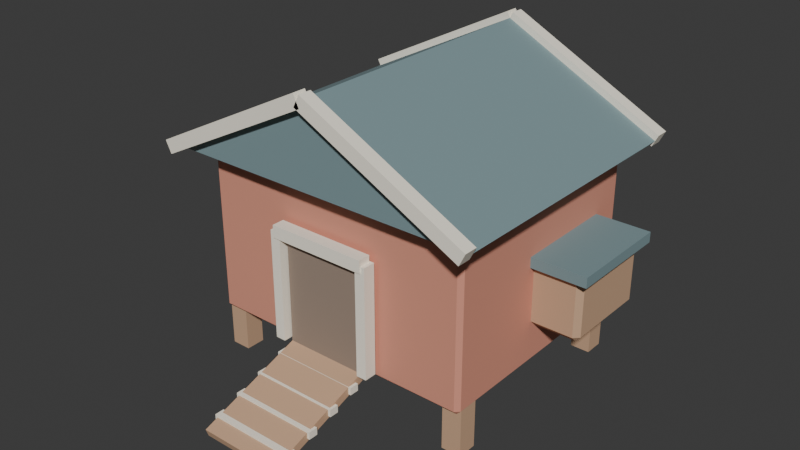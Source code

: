 # Source: coop.blend  (saved by Blender 5.2.44; exported with 4.5.12 LTS)
import bpy
from mathutils import Matrix  # noqa: F401  (used for matrix-valued properties, if any)

bpy.ops.wm.read_factory_settings(use_empty=True)
scene = bpy.context.scene
scene.name = 'Scene'

# ---- collections
col_collection = bpy.data.collections.new('Collection'); scene.collection.children.link(col_collection)

# ---- materials (node trees are filled in below, after node groups)
mat_wood = bpy.data.materials.new('Wood')
mat_wood.diffuse_color = (0.5961, 0.3765, 0.2353, 1.0)
mat_paint = bpy.data.materials.new('Paint')
mat_paint.diffuse_color = (0.7255, 0.302, 0.2118, 1.0)
mat_roof = bpy.data.materials.new('Roof')
mat_roof.diffuse_color = (0.2039, 0.302, 0.3216, 1.0)
mat_cream = bpy.data.materials.new('Cream')
mat_cream.diffuse_color = (1.0, 0.9451, 0.8078, 1.0)
mat_doorcoop = bpy.data.materials.new('DoorCoop')
mat_doorcoop.diffuse_color = (0.3137, 0.2392, 0.1882, 1.0)

# ---- material node trees
mat_wood.use_nodes = True; mat_wood.node_tree.nodes.clear()
_N = mat_wood.node_tree.nodes; _L = mat_wood.node_tree.links
n0 = _N.new('ShaderNodeBsdfPrincipled'); n0.name = 'BSDF - Pré-fundamentado'; n0.location = (-200, 100)
n0.inputs[0].default_value = (0.5961, 0.3765, 0.2353, 1.0)
n0.inputs[2].default_value = 0.85
n0.inputs[10].default_value = 0.005
n1 = _N.new('ShaderNodeOutputMaterial'); n1.name = 'Saída de material'; n1.location = (200, 100)
_L.new(n0.outputs[0], n1.inputs[0])
n1.is_active_output = True
mat_paint.use_nodes = True; mat_paint.node_tree.nodes.clear()
_N = mat_paint.node_tree.nodes; _L = mat_paint.node_tree.links
n0 = _N.new('ShaderNodeBsdfPrincipled'); n0.name = 'BSDF - Pré-fundamentado'; n0.location = (-200, 100)
n0.inputs[0].default_value = (0.7255, 0.302, 0.2118, 1.0)
n0.inputs[2].default_value = 0.85
n0.inputs[10].default_value = 0.005
n1 = _N.new('ShaderNodeOutputMaterial'); n1.name = 'Saída de material'; n1.location = (200, 100)
_L.new(n0.outputs[0], n1.inputs[0])
n1.is_active_output = True
mat_roof.use_nodes = True; mat_roof.node_tree.nodes.clear()
_N = mat_roof.node_tree.nodes; _L = mat_roof.node_tree.links
n0 = _N.new('ShaderNodeBsdfPrincipled'); n0.name = 'BSDF - Pré-fundamentado'; n0.location = (-200, 100)
n0.inputs[0].default_value = (0.2039, 0.302, 0.3216, 1.0)
n0.inputs[2].default_value = 0.85
n0.inputs[10].default_value = 0.005
n1 = _N.new('ShaderNodeOutputMaterial'); n1.name = 'Saída de material'; n1.location = (200, 100)
_L.new(n0.outputs[0], n1.inputs[0])
n1.is_active_output = True
mat_cream.use_nodes = True; mat_cream.node_tree.nodes.clear()
_N = mat_cream.node_tree.nodes; _L = mat_cream.node_tree.links
n0 = _N.new('ShaderNodeBsdfPrincipled'); n0.name = 'BSDF - Pré-fundamentado'; n0.location = (-200, 100)
n0.inputs[0].default_value = (1.0, 0.9451, 0.8078, 1.0)
n0.inputs[2].default_value = 0.85
n0.inputs[10].default_value = 0.005
n1 = _N.new('ShaderNodeOutputMaterial'); n1.name = 'Saída de material'; n1.location = (200, 100)
_L.new(n0.outputs[0], n1.inputs[0])
n1.is_active_output = True
mat_doorcoop.use_nodes = True; mat_doorcoop.node_tree.nodes.clear()
_N = mat_doorcoop.node_tree.nodes; _L = mat_doorcoop.node_tree.links
n0 = _N.new('ShaderNodeBsdfPrincipled'); n0.name = 'BSDF - Pré-fundamentado'; n0.location = (-200, 100)
n0.inputs[0].default_value = (0.3137, 0.2392, 0.1882, 1.0)
n0.inputs[2].default_value = 0.85
n0.inputs[10].default_value = 0.005
n1 = _N.new('ShaderNodeOutputMaterial'); n1.name = 'Saída de material'; n1.location = (200, 100)
_L.new(n0.outputs[0], n1.inputs[0])
n1.is_active_output = True

# ---- world
world_world = bpy.data.worlds.new('World'); scene.world = world_world
world_world.use_nodes = True; world_world.node_tree.nodes.clear()
_N = world_world.node_tree.nodes; _L = world_world.node_tree.links
n0 = _N.new('ShaderNodeOutputWorld'); n0.name = 'World Output'; n0.location = (200, 100)
n1 = _N.new('ShaderNodeBackground'); n1.name = 'Background'; n1.location = (-200, 100)
n1.inputs[0].default_value = (0.05088, 0.05088, 0.05088, 1.0)
_L.new(n1.outputs[0], n0.inputs[0])
n0.is_active_output = True
world_world.color = (0.05088, 0.05088, 0.05088)
world_world.sun_shadow_jitter_overblur = 0.0

# ---- meshes
me_cubo_032 = bpy.data.meshes.new('Cubo.032')
me_cubo_032.from_pydata([(-1.345, -1.095, 0.0), (-1.345, -1.095, 0.8), (-1.345, -0.905, 0.0), (-1.345, -0.905, 0.8), (-1.155, -1.095, 0.0), (-1.155, -1.095, 0.8), (-1.155, -0.905, 0.0), (-1.155, -0.905, 0.8), (-1.345, 0.905, 0.0), (-1.345, 0.905, 0.8), (-1.345, 1.095, 0.0), (-1.345, 1.095, 0.8), (-1.155, 0.905, 0.0), (-1.155, 0.905, 0.8), (-1.155, 1.095, 0.0), (-1.155, 1.095, 0.8), (1.155, -1.095, 0.0), (1.155, -1.095, 0.8), (1.155, -0.905, 0.0), (1.155, -0.905, 0.8), (1.345, -1.095, 0.0), (1.345, -1.095, 0.8), (1.345, -0.905, 0.0), (1.345, -0.905, 0.8), (1.155, 0.905, 0.0), (1.155, 0.905, 0.8), (1.155, 1.095, 0.0), (1.155, 1.095, 0.8), (1.345, 0.905, 0.0), (1.345, 0.905, 0.8), (1.345, 1.095, 0.0), (1.345, 1.095, 0.8), (-1.31, -1.11, 0.425), (-1.31, -1.15, 0.465), (-1.35, -1.11, 0.465), (-1.31, -1.15, 2.035), (-1.31, -1.11, 2.075), (-1.35, -1.11, 2.035), (-1.31, 1.11, 0.425), (-1.35, 1.11, 0.465), (-1.31, 1.15, 0.465), (-1.31, 1.11, 2.075), (-1.31, 1.15, 2.035), (-1.35, 1.11, 2.035), (1.31, -1.11, 0.425), (1.35, -1.11, 0.465), (1.31, -1.15, 0.465), (1.31, -1.11, 2.075), (1.31, -1.15, 2.035), (1.35, -1.11, 2.035), (1.31, 1.11, 0.425), (1.31, 1.15, 0.465), (1.35, 1.11, 0.465), (1.31, 1.11, 2.075), (1.35, 1.11, 2.035), (1.31, 1.15, 2.035), (-1.575, -1.375, 2.07), (1.575, -1.375, 2.07), (0.0, -1.375, 2.87), (-1.575, 1.375, 2.07), (1.575, 1.375, 2.07), (0.0, 1.375, 2.87), (-1.546, -1.46, 2.012), (0.02944, -1.46, 2.812), (-1.604, -1.46, 2.128), (-0.02944, -1.46, 2.928), (-1.546, -1.33, 2.012), (0.02944, -1.33, 2.812), (-1.604, -1.33, 2.128), (-0.02944, -1.33, 2.928), (-0.02944, -1.46, 2.812), (1.546, -1.46, 2.012), (0.02944, -1.46, 2.928), (1.604, -1.46, 2.128), (-0.02944, -1.33, 2.812), (1.546, -1.33, 2.012), (0.02944, -1.33, 2.928), (1.604, -1.33, 2.128), (-1.546, 1.33, 2.012), (0.02944, 1.33, 2.812), (-1.604, 1.33, 2.128), (-0.02944, 1.33, 2.928), (-1.546, 1.46, 2.012), (0.02944, 1.46, 2.812), (-1.604, 1.46, 2.128), (-0.02944, 1.46, 2.928), (-0.02944, 1.33, 2.812), (1.546, 1.33, 2.012), (0.02944, 1.33, 2.928), (1.604, 1.33, 2.128), (-0.02944, 1.46, 2.812), (1.546, 1.46, 2.012), (0.02944, 1.46, 2.928), (1.604, 1.46, 2.128), (-0.4, -1.24, 0.45), (-0.4, -1.24, 1.55), (-0.4, -1.14, 0.45), (-0.4, -1.14, 1.55), (0.4, -1.24, 0.45), (0.4, -1.24, 1.55), (0.4, -1.14, 0.45), (0.4, -1.14, 1.55), (-0.48, -1.32, 1.5), (-0.48, -1.32, 1.62), (-0.48, -1.2, 1.5), (-0.48, -1.2, 1.62), (0.48, -1.32, 1.5), (0.48, -1.32, 1.62), (0.48, -1.2, 1.5), (0.48, -1.2, 1.62), (-0.52, -1.31, 0.5), (-0.52, -1.31, 1.56), (-0.52, -1.19, 0.5), (-0.52, -1.19, 1.56), (-0.42, -1.31, 0.5), (-0.42, -1.31, 1.56), (-0.42, -1.19, 0.5), (-0.42, -1.19, 1.56), (0.42, -1.31, 0.5), (0.42, -1.31, 1.56), (0.42, -1.19, 0.5), (0.42, -1.19, 1.56), (0.52, -1.31, 0.5), (0.52, -1.31, 1.56), (0.52, -1.19, 0.5), (0.52, -1.19, 1.56), (-0.4, -2.255, 0.04242), (-0.4, -2.281, 0.1181), (-0.4, -0.9788, 0.4819), (-0.4, -1.005, 0.5576), (0.4, -2.255, 0.04242), (0.4, -2.281, 0.1181), (0.4, -0.9788, 0.4819), (0.4, -1.005, 0.5576), (-0.425, -2.145, 0.1146), (-0.425, -2.145, 0.1846), (-0.425, -2.055, 0.1146), (-0.425, -2.055, 0.1846), (0.425, -2.145, 0.1146), (0.425, -2.145, 0.1846), (0.425, -2.055, 0.1146), (0.425, -2.055, 0.1846), (-0.425, -1.895, 0.1946), (-0.425, -1.895, 0.2646), (-0.425, -1.805, 0.1946), (-0.425, -1.805, 0.2646), (0.425, -1.895, 0.1946), (0.425, -1.895, 0.2646), (0.425, -1.805, 0.1946), (0.425, -1.805, 0.2646), (-0.425, -1.645, 0.2746), (-0.425, -1.645, 0.3446), (-0.425, -1.555, 0.2746), (-0.425, -1.555, 0.3446), (0.425, -1.645, 0.2746), (0.425, -1.645, 0.3446), (0.425, -1.555, 0.2746), (0.425, -1.555, 0.3446), (-0.425, -1.395, 0.3546), (-0.425, -1.395, 0.4246), (-0.425, -1.305, 0.3546), (-0.425, -1.305, 0.4246), (0.425, -1.395, 0.3546), (0.425, -1.395, 0.4246), (0.425, -1.305, 0.3546), (0.425, -1.305, 0.4246), (1.205, -0.1, 0.8), (1.205, -0.15, 0.85), (1.155, -0.1, 0.85), (1.205, -0.15, 1.35), (1.205, -0.1, 1.4), (1.155, -0.1, 1.35), (1.205, 0.7, 0.8), (1.155, 0.7, 0.85), (1.205, 0.75, 0.85), (1.205, 0.7, 1.4), (1.205, 0.75, 1.35), (1.155, 0.7, 1.35), (1.755, -0.1, 0.8), (1.805, -0.1, 0.85), (1.755, -0.15, 0.85), (1.755, -0.1, 1.4), (1.755, -0.15, 1.35), (1.805, -0.1, 1.35), (1.755, 0.7, 0.8), (1.755, 0.75, 0.85), (1.805, 0.7, 0.85), (1.755, 0.7, 1.4), (1.805, 0.7, 1.35), (1.755, 0.75, 1.35), (1.08, -0.21, 1.39), (1.08, -0.21, 1.49), (1.08, 0.81, 1.39), (1.08, 0.81, 1.49), (1.88, -0.21, 1.39), (1.88, -0.21, 1.49), (1.88, 0.81, 1.39), (1.88, 0.81, 1.49)], [], [(0, 1, 3, 2), (2, 3, 7, 6), (6, 7, 5, 4), (4, 5, 1, 0), (2, 6, 4, 0), (7, 3, 1, 5), (8, 9, 11, 10), (10, 11, 15, 14), (14, 15, 13, 12), (12, 13, 9, 8), (10, 14, 12, 8), (15, 11, 9, 13), (16, 17, 19, 18), (18, 19, 23, 22), (22, 23, 21, 20), (20, 21, 17, 16), (18, 22, 20, 16), (23, 19, 17, 21), (24, 25, 27, 26), (26, 27, 31, 30), (30, 31, 29, 28), (28, 29, 25, 24), (26, 30, 28, 24), (31, 27, 25, 29), (32, 33, 34), (35, 36, 37), (38, 39, 40), (41, 42, 43), (44, 45, 46), (47, 48, 49), (50, 51, 52), (53, 54, 55), (38, 32, 34, 39), (33, 35, 37, 34), (36, 41, 43, 37), (42, 40, 39, 43), (50, 38, 40, 51), (41, 53, 55, 42), (54, 52, 51, 55), (44, 50, 52, 45), (53, 47, 49, 54), (48, 46, 45, 49), (32, 44, 46, 33), (47, 36, 35, 48), (38, 50, 44, 32), (34, 37, 43, 39), (46, 48, 35, 33), (53, 41, 36, 47), (40, 42, 55, 51), (52, 54, 49, 45), (56, 58, 57), (59, 60, 61), (56, 59, 61, 58), (58, 61, 60, 57), (57, 60, 59, 56), (62, 63, 65, 64), (64, 65, 69, 68), (68, 69, 67, 66), (66, 67, 63, 62), (64, 68, 66, 62), (69, 65, 63, 67), (70, 71, 73, 72), (72, 73, 77, 76), (76, 77, 75, 74), (74, 75, 71, 70), (72, 76, 74, 70), (77, 73, 71, 75), (78, 79, 81, 80), (80, 81, 85, 84), (84, 85, 83, 82), (82, 83, 79, 78), (80, 84, 82, 78), (85, 81, 79, 83), (86, 87, 89, 88), (88, 89, 93, 92), (92, 93, 91, 90), (90, 91, 87, 86), (88, 92, 90, 86), (93, 89, 87, 91), (94, 95, 97, 96), (96, 97, 101, 100), (100, 101, 99, 98), (98, 99, 95, 94), (96, 100, 98, 94), (101, 97, 95, 99), (102, 103, 105, 104), (104, 105, 109, 108), (108, 109, 107, 106), (106, 107, 103, 102), (104, 108, 106, 102), (109, 105, 103, 107), (110, 111, 113, 112), (112, 113, 117, 116), (116, 117, 115, 114), (114, 115, 111, 110), (112, 116, 114, 110), (117, 113, 111, 115), (118, 119, 121, 120), (120, 121, 125, 124), (124, 125, 123, 122), (122, 123, 119, 118), (120, 124, 122, 118), (125, 121, 119, 123), (126, 127, 129, 128), (128, 129, 133, 132), (132, 133, 131, 130), (130, 131, 127, 126), (128, 132, 130, 126), (133, 129, 127, 131), (134, 135, 137, 136), (136, 137, 141, 140), (140, 141, 139, 138), (138, 139, 135, 134), (136, 140, 138, 134), (141, 137, 135, 139), (142, 143, 145, 144), (144, 145, 149, 148), (148, 149, 147, 146), (146, 147, 143, 142), (144, 148, 146, 142), (149, 145, 143, 147), (150, 151, 153, 152), (152, 153, 157, 156), (156, 157, 155, 154), (154, 155, 151, 150), (152, 156, 154, 150), (157, 153, 151, 155), (158, 159, 161, 160), (160, 161, 165, 164), (164, 165, 163, 162), (162, 163, 159, 158), (160, 164, 162, 158), (165, 161, 159, 163), (166, 167, 168), (169, 170, 171), (172, 173, 174), (175, 176, 177), (178, 179, 180), (181, 182, 183), (184, 185, 186), (187, 188, 189), (172, 166, 168, 173), (167, 169, 171, 168), (170, 175, 177, 171), (176, 174, 173, 177), (184, 172, 174, 185), (175, 187, 189, 176), (188, 186, 185, 189), (178, 184, 186, 179), (187, 181, 183, 188), (182, 180, 179, 183), (166, 178, 180, 167), (181, 170, 169, 182), (172, 184, 178, 166), (168, 171, 177, 173), (180, 182, 169, 167), (187, 175, 170, 181), (174, 176, 189, 185), (186, 188, 183, 179), (190, 191, 193, 192), (192, 193, 197, 196), (196, 197, 195, 194), (194, 195, 191, 190), (192, 196, 194, 190), (197, 193, 191, 195)])
me_cubo_032.polygons.foreach_set('material_index', [0, 0, 0, 0, 0, 0, 0, 0, 0, 0, 0, 0, 0, 0, 0, 0, 0, 0, 0, 0, 0, 0, 0, 0, 1, 1, 1, 1, 1, 1, 1, 1, 1, 1, 1, 1, 1, 1, 1, 1, 1, 1, 1, 1, 1, 1, 1, 1, 1, 1, 2, 2, 2, 2, 2, 3, 3, 3, 3, 3, 3, 3, 3, 3, 3, 3, 3, 3, 3, 3, 3, 3, 3, 3, 3, 3, 3, 3, 3, 4, 4, 4, 4, 4, 4, 3, 3, 3, 3, 3, 3, 3, 3, 3, 3, 3, 3, 3, 3, 3, 3, 3, 3, 0, 0, 0, 0, 0, 0, 3, 3, 3, 3, 3, 3, 3, 3, 3, 3, 3, 3, 3, 3, 3, 3, 3, 3, 3, 3, 3, 3, 3, 3, 0, 0, 0, 0, 0, 0, 0, 0, 0, 0, 0, 0, 0, 0, 0, 0, 0, 0, 0, 0, 0, 0, 0, 0, 0, 0, 2, 2, 2, 2, 2, 2])
_uv = me_cubo_032.uv_layers.new(name='Mapa UV')
_uv.uv.foreach_set('vector', [0.375, 0.0, 0.625, 0.0, 0.625, 0.25, 0.375, 0.25, 0.375, 0.25, 0.625, 0.25, 0.625, 0.5, 0.375, 0.5, 0.375, 0.5, 0.625, 0.5, 0.625, 0.75, 0.375, 0.75, 0.375, 0.75, 0.625, 0.75, 0.625, 1.0, 0.375, 1.0, 0.125, 0.5, 0.375, 0.5, 0.375, 0.75, 0.125, 0.75, 0.625, 0.5, 0.875, 0.5, 0.875, 0.75, 0.625, 0.75, 0.375, 0.0, 0.625, 0.0, 0.625, 0.25, 0.375, 0.25, 0.375, 0.25, 0.625, 0.25, 0.625, 0.5, 0.375, 0.5, 0.375, 0.5, 0.625, 0.5, 0.625, 0.75, 0.375, 0.75, 0.375, 0.75, 0.625, 0.75, 0.625, 1.0, 0.375, 1.0, 0.125, 0.5, 0.375, 0.5, 0.375, 0.75, 0.125, 0.75, 0.625, 0.5, 0.875, 0.5, 0.875, 0.75, 0.625, 0.75, 0.375, 0.0, 0.625, 0.0, 0.625, 0.25, 0.375, 0.25, 0.375, 0.25, 0.625, 0.25, 0.625, 0.5, 0.375, 0.5, 0.375, 0.5, 0.625, 0.5, 0.625, 0.75, 0.375, 0.75, 0.375, 0.75, 0.625, 0.75, 0.625, 1.0, 0.375, 1.0, 0.125, 0.5, 0.375, 0.5, 0.375, 0.75, 0.125, 0.75, 0.625, 0.5, 0.875, 0.5, 0.875, 0.75, 0.625, 0.75, 0.375, 0.0, 0.625, 0.0, 0.625, 0.25, 0.375, 0.25, 0.375, 0.25, 0.625, 0.25, 0.625, 0.5, 0.375, 0.5, 0.375, 0.5, 0.625, 0.5, 0.625, 0.75, 0.375, 0.75, 0.375, 0.75, 0.625, 0.75, 0.625, 1.0, 0.375, 1.0, 0.125, 0.5, 0.375, 0.5, 0.375, 0.75, 0.125, 0.75, 0.625, 0.5, 0.875, 0.5, 0.875, 0.75, 0.625, 0.75, 0.1287, 0.7457, 0.1287, 0.75, 0.125, 0.7457, 0.6189, 0.0, 0.625, 0.004348, 0.6189, 0.004348, 0.1287, 0.5043, 0.125, 0.5043, 0.1287, 0.5, 0.625, 0.2483, 0.6189, 0.2528, 0.6189, 0.2457, 0.3713, 0.7457, 0.3795, 0.7457, 0.3762, 0.7519, 0.6269, 0.7497, 0.6189, 0.7537, 0.6189, 0.7467, 0.3713, 0.5043, 0.3762, 0.4981, 0.3795, 0.5043, 0.6269, 0.5003, 0.6189, 0.5033, 0.6189, 0.4963, 0.1287, 0.5043, 0.1287, 0.7457, 0.125, 0.7457, 0.125, 0.5043, 0.3811, 0.0, 0.6189, 0.0, 0.6189, 0.004348, 0.3811, 0.004348, 0.625, 0.004348, 0.625, 0.2483, 0.6189, 0.2457, 0.6189, 0.004348, 0.6189, 0.2528, 0.3811, 0.2537, 0.3811, 0.2457, 0.6189, 0.2457, 0.3713, 0.5043, 0.1287, 0.5043, 0.1287, 0.5, 0.3762, 0.4981, 0.625, 0.2483, 0.6269, 0.5003, 0.6189, 0.4963, 0.6189, 0.2528, 0.6189, 0.5033, 0.3795, 0.5043, 0.3762, 0.4981, 0.6189, 0.4963, 0.3713, 0.7457, 0.3713, 0.5043, 0.3795, 0.5043, 0.3795, 0.7457, 0.6269, 0.5003, 0.6269, 0.7497, 0.6189, 0.7467, 0.6189, 0.5033, 0.6189, 0.7537, 0.3762, 0.7519, 0.3795, 0.7457, 0.6189, 0.7467, 0.1287, 0.7457, 0.3713, 0.7457, 0.3762, 0.7519, 0.1287, 0.75, 0.6269, 0.7497, 0.625, 0.9963, 0.6189, 0.9963, 0.6189, 0.7537, 0.1287, 0.5043, 0.3713, 0.5043, 0.3713, 0.7457, 0.1287, 0.7457, 0.3811, 0.004348, 0.6189, 0.004348, 0.6189, 0.2457, 0.3811, 0.2457, 0.3762, 0.7519, 0.6189, 0.7537, 0.6189, 0.9963, 0.3811, 0.9963, 0.6269, 0.5003, 0.8713, 0.5043, 0.8713, 0.7457, 0.6269, 0.7497, 0.3811, 0.2537, 0.6189, 0.2528, 0.6189, 0.4963, 0.3762, 0.4981, 0.3795, 0.5043, 0.6189, 0.5033, 0.6189, 0.7467, 0.3795, 0.7457, 0.0, 0.0, 0.0, 0.0, 0.0, 0.0, 0.0, 0.0, 0.0, 0.0, 0.0, 0.0, 0.0, 0.0, 0.0, 0.0, 0.0, 0.0, 0.0, 0.0, 0.0, 0.0, 0.0, 0.0, 0.0, 0.0, 0.0, 0.0, 0.0, 0.0, 0.0, 0.0, 0.0, 0.0, 0.0, 0.0, 0.375, 0.0, 0.625, 0.0, 0.625, 0.25, 0.375, 0.25, 0.375, 0.25, 0.625, 0.25, 0.625, 0.5, 0.375, 0.5, 0.375, 0.5, 0.625, 0.5, 0.625, 0.75, 0.375, 0.75, 0.375, 0.75, 0.625, 0.75, 0.625, 1.0, 0.375, 1.0, 0.125, 0.5, 0.375, 0.5, 0.375, 0.75, 0.125, 0.75, 0.625, 0.5, 0.875, 0.5, 0.875, 0.75, 0.625, 0.75, 0.375, 0.0, 0.625, 0.0, 0.625, 0.25, 0.375, 0.25, 0.375, 0.25, 0.625, 0.25, 0.625, 0.5, 0.375, 0.5, 0.375, 0.5, 0.625, 0.5, 0.625, 0.75, 0.375, 0.75, 0.375, 0.75, 0.625, 0.75, 0.625, 1.0, 0.375, 1.0, 0.125, 0.5, 0.375, 0.5, 0.375, 0.75, 0.125, 0.75, 0.625, 0.5, 0.875, 0.5, 0.875, 0.75, 0.625, 0.75, 0.375, 0.0, 0.625, 0.0, 0.625, 0.25, 0.375, 0.25, 0.375, 0.25, 0.625, 0.25, 0.625, 0.5, 0.375, 0.5, 0.375, 0.5, 0.625, 0.5, 0.625, 0.75, 0.375, 0.75, 0.375, 0.75, 0.625, 0.75, 0.625, 1.0, 0.375, 1.0, 0.125, 0.5, 0.375, 0.5, 0.375, 0.75, 0.125, 0.75, 0.625, 0.5, 0.875, 0.5, 0.875, 0.75, 0.625, 0.75, 0.375, 0.0, 0.625, 0.0, 0.625, 0.25, 0.375, 0.25, 0.375, 0.25, 0.625, 0.25, 0.625, 0.5, 0.375, 0.5, 0.375, 0.5, 0.625, 0.5, 0.625, 0.75, 0.375, 0.75, 0.375, 0.75, 0.625, 0.75, 0.625, 1.0, 0.375, 1.0, 0.125, 0.5, 0.375, 0.5, 0.375, 0.75, 0.125, 0.75, 0.625, 0.5, 0.875, 0.5, 0.875, 0.75, 0.625, 0.75, 0.375, 0.0, 0.625, 0.0, 0.625, 0.25, 0.375, 0.25, 0.375, 0.25, 0.625, 0.25, 0.625, 0.5, 0.375, 0.5, 0.375, 0.5, 0.625, 0.5, 0.625, 0.75, 0.375, 0.75, 0.375, 0.75, 0.625, 0.75, 0.625, 1.0, 0.375, 1.0, 0.125, 0.5, 0.375, 0.5, 0.375, 0.75, 0.125, 0.75, 0.625, 0.5, 0.875, 0.5, 0.875, 0.75, 0.625, 0.75, 0.375, 0.0, 0.625, 0.0, 0.625, 0.25, 0.375, 0.25, 0.375, 0.25, 0.625, 0.25, 0.625, 0.5, 0.375, 0.5, 0.375, 0.5, 0.625, 0.5, 0.625, 0.75, 0.375, 0.75, 0.375, 0.75, 0.625, 0.75, 0.625, 1.0, 0.375, 1.0, 0.125, 0.5, 0.375, 0.5, 0.375, 0.75, 0.125, 0.75, 0.625, 0.5, 0.875, 0.5, 0.875, 0.75, 0.625, 0.75, 0.375, 0.0, 0.625, 0.0, 0.625, 0.25, 0.375, 0.25, 0.375, 0.25, 0.625, 0.25, 0.625, 0.5, 0.375, 0.5, 0.375, 0.5, 0.625, 0.5, 0.625, 0.75, 0.375, 0.75, 0.375, 0.75, 0.625, 0.75, 0.625, 1.0, 0.375, 1.0, 0.125, 0.5, 0.375, 0.5, 0.375, 0.75, 0.125, 0.75, 0.625, 0.5, 0.875, 0.5, 0.875, 0.75, 0.625, 0.75, 0.375, 0.0, 0.625, 0.0, 0.625, 0.25, 0.375, 0.25, 0.375, 0.25, 0.625, 0.25, 0.625, 0.5, 0.375, 0.5, 0.375, 0.5, 0.625, 0.5, 0.625, 0.75, 0.375, 0.75, 0.375, 0.75, 0.625, 0.75, 0.625, 1.0, 0.375, 1.0, 0.125, 0.5, 0.375, 0.5, 0.375, 0.75, 0.125, 0.75, 0.625, 0.5, 0.875, 0.5, 0.875, 0.75, 0.625, 0.75, 0.375, 0.0, 0.625, 0.0, 0.625, 0.25, 0.375, 0.25, 0.375, 0.25, 0.625, 0.25, 0.625, 0.5, 0.375, 0.5, 0.375, 0.5, 0.625, 0.5, 0.625, 0.75, 0.375, 0.75, 0.375, 0.75, 0.625, 0.75, 0.625, 1.0, 0.375, 1.0, 0.125, 0.5, 0.375, 0.5, 0.375, 0.75, 0.125, 0.75, 0.625, 0.5, 0.875, 0.5, 0.875, 0.75, 0.625, 0.75, 0.375, 0.0, 0.625, 0.0, 0.625, 0.25, 0.375, 0.25, 0.375, 0.25, 0.625, 0.25, 0.625, 0.5, 0.375, 0.5, 0.375, 0.5, 0.625, 0.5, 0.625, 0.75, 0.375, 0.75, 0.375, 0.75, 0.625, 0.75, 0.625, 1.0, 0.375, 1.0, 0.125, 0.5, 0.375, 0.5, 0.375, 0.75, 0.125, 0.75, 0.625, 0.5, 0.875, 0.5, 0.875, 0.75, 0.625, 0.75, 0.375, 0.0, 0.625, 0.0, 0.625, 0.25, 0.375, 0.25, 0.375, 0.25, 0.625, 0.25, 0.625, 0.5, 0.375, 0.5, 0.375, 0.5, 0.625, 0.5, 0.625, 0.75, 0.375, 0.75, 0.375, 0.75, 0.625, 0.75, 0.625, 1.0, 0.375, 1.0, 0.125, 0.5, 0.375, 0.5, 0.375, 0.75, 0.125, 0.75, 0.625, 0.5, 0.875, 0.5, 0.875, 0.75, 0.625, 0.75, 0.375, 0.0, 0.625, 0.0, 0.625, 0.25, 0.375, 0.25, 0.375, 0.25, 0.625, 0.25, 0.625, 0.5, 0.375, 0.5, 0.375, 0.5, 0.625, 0.5, 0.625, 0.75, 0.375, 0.75, 0.375, 0.75, 0.625, 0.75, 0.625, 1.0, 0.375, 1.0, 0.125, 0.5, 0.375, 0.5, 0.375, 0.75, 0.125, 0.75, 0.625, 0.5, 0.875, 0.5, 0.875, 0.75, 0.625, 0.75, 0.375, 0.0, 0.625, 0.0, 0.625, 0.25, 0.375, 0.25, 0.375, 0.25, 0.625, 0.25, 0.625, 0.5, 0.375, 0.5, 0.375, 0.5, 0.625, 0.5, 0.625, 0.75, 0.375, 0.75, 0.375, 0.75, 0.625, 0.75, 0.625, 1.0, 0.375, 1.0, 0.125, 0.5, 0.375, 0.5, 0.375, 0.75, 0.125, 0.75, 0.625, 0.5, 0.875, 0.5, 0.875, 0.75, 0.625, 0.75, 0.1442, 0.7361, 0.1442, 0.75, 0.125, 0.7361, 0.6042, 0.0, 0.625, 0.01389, 0.6042, 0.01389, 0.1442, 0.5139, 0.125, 0.5139, 0.1442, 0.5, 0.625, 0.2472, 0.6042, 0.2644, 0.6042, 0.2361, 0.3558, 0.7361, 0.3906, 0.7361, 0.3758, 0.7596, 0.6346, 0.7527, 0.6042, 0.7692, 0.6042, 0.7396, 0.3558, 0.5139, 0.3758, 0.4904, 0.3906, 0.5139, 0.6346, 0.4973, 0.6042, 0.5104, 0.6042, 0.4808, 0.1442, 0.5139, 0.1442, 0.7361, 0.125, 0.7361, 0.125, 0.5139, 0.3958, 0.0, 0.6042, 0.0, 0.6042, 0.01389, 0.3958, 0.01389, 0.625, 0.01389, 0.625, 0.2472, 0.6042, 0.2361, 0.6042, 0.01389, 0.6042, 0.2644, 0.3958, 0.2692, 0.3958, 0.2361, 0.6042, 0.2361, 0.3558, 0.5139, 0.1442, 0.5139, 0.1442, 0.5, 0.3758, 0.4904, 0.625, 0.2472, 0.6346, 0.4973, 0.6042, 0.4808, 0.6042, 0.2644, 0.6042, 0.5104, 0.3906, 0.5139, 0.3758, 0.4904, 0.6042, 0.4808, 0.3558, 0.7361, 0.3558, 0.5139, 0.3906, 0.5139, 0.3906, 0.7361, 0.6346, 0.4973, 0.6346, 0.7527, 0.6042, 0.7396, 0.6042, 0.5104, 0.6042, 0.7692, 0.3758, 0.7596, 0.3906, 0.7361, 0.6042, 0.7396, 0.1442, 0.7361, 0.3558, 0.7361, 0.3758, 0.7596, 0.1442, 0.75, 0.6346, 0.7527, 0.625, 0.9808, 0.6042, 0.9808, 0.6042, 0.7692, 0.1442, 0.5139, 0.3558, 0.5139, 0.3558, 0.7361, 0.1442, 0.7361, 0.3958, 0.01389, 0.6042, 0.01389, 0.6042, 0.2361, 0.3958, 0.2361, 0.3758, 0.7596, 0.6042, 0.7692, 0.6042, 0.9808, 0.3958, 0.9808, 0.6346, 0.4973, 0.8558, 0.5139, 0.8558, 0.7361, 0.6346, 0.7527, 0.3958, 0.2692, 0.6042, 0.2644, 0.6042, 0.4808, 0.3758, 0.4904, 0.3906, 0.5139, 0.6042, 0.5104, 0.6042, 0.7396, 0.3906, 0.7361, 0.375, 0.0, 0.625, 0.0, 0.625, 0.25, 0.375, 0.25, 0.375, 0.25, 0.625, 0.25, 0.625, 0.5, 0.375, 0.5, 0.375, 0.5, 0.625, 0.5, 0.625, 0.75, 0.375, 0.75, 0.375, 0.75, 0.625, 0.75, 0.625, 1.0, 0.375, 1.0, 0.125, 0.5, 0.375, 0.5, 0.375, 0.75, 0.125, 0.75, 0.625, 0.5, 0.875, 0.5, 0.875, 0.75, 0.625, 0.75])
me_cubo_032.materials.append(mat_wood)
me_cubo_032.materials.append(mat_paint)
me_cubo_032.materials.append(mat_roof)
me_cubo_032.materials.append(mat_cream)
me_cubo_032.materials.append(mat_doorcoop)
me_cubo_032.update()

# ---- objects
ob_coop = bpy.data.objects.new('coop', me_cubo_032)

# ---- transforms, parenting, visibility, modifiers, constraints
ob_coop.location = (0.0, 0.0, 0.0)

# ---- collection membership
col_collection.objects.link(ob_coop)

# ---- scene / render settings (as saved in the file)
scene.frame_start = 1; scene.frame_end = 250; scene.frame_set(1)
scene.render.engine = 'BLENDER_EEVEE_NEXT'
scene.render.bake_bias = 0.0
scene.render.bake_samples = 0
scene.render.compositor_device = 'GPU'
scene.eevee.use_volume_custom_range = False
scene.eevee.fast_gi_thickness_near = 0.1
scene.eevee.fast_gi_thickness_far = 0.0
scene.eevee.ray_tracing_options.screen_trace_thickness = 0.1
bpy.context.view_layer.update()

# ---- added for rendering (the .blend has no active camera and no usable light): camera, sun
cam_auto = bpy.data.cameras.new('AutoCamera')
cam_auto.lens = 50.0
cam_auto.sensor_width = 36.0
cam_auto.clip_end = 1000.0
ob_auto_camera = bpy.data.objects.new('AutoCamera', cam_auto)
scene.collection.objects.link(ob_auto_camera)
ob_auto_camera.location = (5.58885, -6.95191, 5.82483)
ob_auto_camera.rotation_euler = (1.09748, -7.21219e-08, 0.694738)
scene.camera = ob_auto_camera
light_auto_sun = bpy.data.lights.new('AutoSun', 'SUN')
light_auto_sun.energy = 3.0
light_auto_sun.angle = 0.0523599
ob_auto_sun = bpy.data.objects.new('AutoSun', light_auto_sun)
scene.collection.objects.link(ob_auto_sun)
ob_auto_sun.rotation_euler = (0.872665, 0.174533, 0.523599)
bpy.context.view_layer.update()
